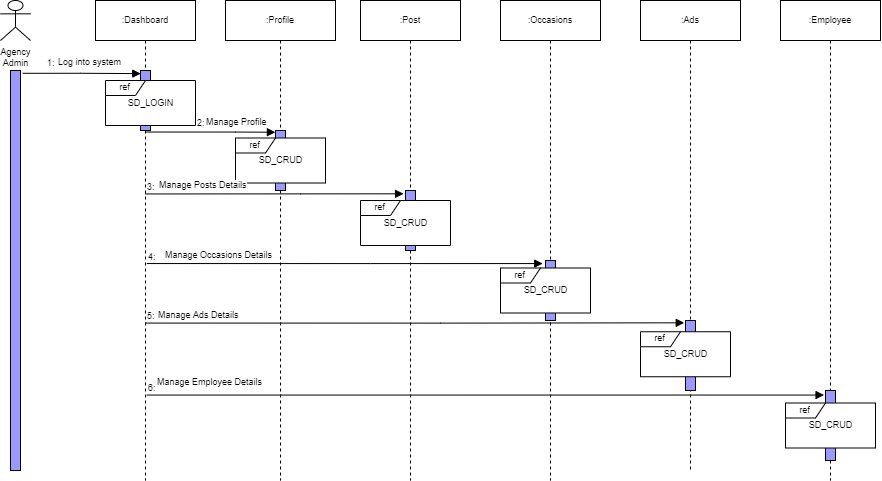

The diagram above was exported from draw.io. Its source (the exported page's mxGraphModel, read from the mxfile embedded in the PNG):
<mxGraphModel dx="1203" dy="658" grid="1" gridSize="10" guides="1" tooltips="1" connect="1" arrows="1" fold="1" page="1" pageScale="1" pageWidth="850" pageHeight="1100" math="0" shadow="0">
  <root>
    <mxCell id="0" />
    <mxCell id="1" parent="0" />
    <mxCell id="25hkNmyb2BoEXt571H8w-49" value=":Dashboard" style="shape=umlLifeline;perimeter=lifelinePerimeter;whiteSpace=wrap;html=1;container=1;collapsible=0;recursiveResize=0;outlineConnect=0;shadow=0;sketch=0;fontSize=9;" vertex="1" parent="1">
      <mxGeometry x="320" y="40" width="100" height="480" as="geometry" />
    </mxCell>
    <mxCell id="25hkNmyb2BoEXt571H8w-50" value="" style="html=1;points=[];perimeter=orthogonalPerimeter;rounded=0;shadow=0;glass=0;sketch=0;strokeColor=#000000;fillColor=#9999FF;fontSize=9;" vertex="1" parent="25hkNmyb2BoEXt571H8w-49">
      <mxGeometry x="45" y="70" width="10" height="60" as="geometry" />
    </mxCell>
    <mxCell id="25hkNmyb2BoEXt571H8w-161" value="" style="whiteSpace=wrap;html=1;fontSize=9;strokeColor=none;fillColor=default;" vertex="1" parent="25hkNmyb2BoEXt571H8w-49">
      <mxGeometry x="10" y="80" width="90" height="45" as="geometry" />
    </mxCell>
    <mxCell id="25hkNmyb2BoEXt571H8w-162" value="ref" style="shape=umlFrame;whiteSpace=wrap;html=1;fontSize=9;strokeColor=#000000;fillColor=default;width=40;height=15;" vertex="1" parent="25hkNmyb2BoEXt571H8w-49">
      <mxGeometry x="10" y="80" width="90" height="45" as="geometry" />
    </mxCell>
    <mxCell id="25hkNmyb2BoEXt571H8w-163" value="SD_LOGIN" style="text;html=1;align=center;verticalAlign=middle;resizable=0;points=[];autosize=1;strokeColor=none;fillColor=none;fontSize=9;" vertex="1" parent="25hkNmyb2BoEXt571H8w-49">
      <mxGeometry x="25" y="92.5" width="60" height="20" as="geometry" />
    </mxCell>
    <mxCell id="25hkNmyb2BoEXt571H8w-73" value=":Profile" style="shape=umlLifeline;perimeter=lifelinePerimeter;whiteSpace=wrap;html=1;container=1;collapsible=0;recursiveResize=0;outlineConnect=0;shadow=0;sketch=0;fontSize=9;" vertex="1" parent="1">
      <mxGeometry x="450" y="40" width="110" height="480" as="geometry" />
    </mxCell>
    <mxCell id="25hkNmyb2BoEXt571H8w-74" value="" style="html=1;points=[];perimeter=orthogonalPerimeter;rounded=0;shadow=0;glass=0;sketch=0;strokeColor=#000000;fillColor=#9999FF;fontSize=9;" vertex="1" parent="25hkNmyb2BoEXt571H8w-73">
      <mxGeometry x="50" y="130" width="10" height="60" as="geometry" />
    </mxCell>
    <mxCell id="25hkNmyb2BoEXt571H8w-158" value="" style="whiteSpace=wrap;html=1;fontSize=9;strokeColor=none;fillColor=default;" vertex="1" parent="25hkNmyb2BoEXt571H8w-73">
      <mxGeometry x="10" y="137.5" width="90" height="45" as="geometry" />
    </mxCell>
    <mxCell id="25hkNmyb2BoEXt571H8w-159" value="ref" style="shape=umlFrame;whiteSpace=wrap;html=1;fontSize=9;strokeColor=#000000;fillColor=default;width=40;height=15;" vertex="1" parent="25hkNmyb2BoEXt571H8w-73">
      <mxGeometry x="10" y="137.5" width="90" height="45" as="geometry" />
    </mxCell>
    <mxCell id="25hkNmyb2BoEXt571H8w-160" value="SD_CRUD" style="text;html=1;align=center;verticalAlign=middle;resizable=0;points=[];autosize=1;strokeColor=none;fillColor=none;fontSize=9;" vertex="1" parent="25hkNmyb2BoEXt571H8w-73">
      <mxGeometry x="25" y="150" width="60" height="20" as="geometry" />
    </mxCell>
    <mxCell id="25hkNmyb2BoEXt571H8w-81" value="Agency&lt;br style=&quot;font-size: 9px;&quot;&gt;Admin" style="shape=umlActor;verticalLabelPosition=bottom;verticalAlign=top;html=1;rounded=0;shadow=0;glass=0;sketch=0;strokeColor=#000000;fillColor=none;fontSize=9;" vertex="1" parent="1">
      <mxGeometry x="225" y="40" width="30" height="40" as="geometry" />
    </mxCell>
    <mxCell id="25hkNmyb2BoEXt571H8w-82" value="" style="html=1;points=[];perimeter=orthogonalPerimeter;rounded=0;shadow=0;glass=0;sketch=0;strokeColor=#000000;fillColor=#9999FF;fontSize=9;" vertex="1" parent="1">
      <mxGeometry x="235" y="110" width="10" height="400" as="geometry" />
    </mxCell>
    <mxCell id="25hkNmyb2BoEXt571H8w-109" value=":Post" style="shape=umlLifeline;perimeter=lifelinePerimeter;whiteSpace=wrap;html=1;container=1;collapsible=0;recursiveResize=0;outlineConnect=0;shadow=0;sketch=0;fontSize=9;" vertex="1" parent="1">
      <mxGeometry x="585" y="40" width="100" height="480" as="geometry" />
    </mxCell>
    <mxCell id="25hkNmyb2BoEXt571H8w-110" value="" style="html=1;points=[];perimeter=orthogonalPerimeter;rounded=0;shadow=0;glass=0;sketch=0;strokeColor=#000000;fillColor=#9999FF;fontSize=9;" vertex="1" parent="25hkNmyb2BoEXt571H8w-109">
      <mxGeometry x="45" y="190" width="10" height="60" as="geometry" />
    </mxCell>
    <mxCell id="25hkNmyb2BoEXt571H8w-166" value="" style="whiteSpace=wrap;html=1;fontSize=9;strokeColor=none;fillColor=default;" vertex="1" parent="25hkNmyb2BoEXt571H8w-109">
      <mxGeometry y="200" width="90" height="45" as="geometry" />
    </mxCell>
    <mxCell id="25hkNmyb2BoEXt571H8w-167" value="ref" style="shape=umlFrame;whiteSpace=wrap;html=1;fontSize=9;strokeColor=#000000;fillColor=default;width=40;height=15;" vertex="1" parent="25hkNmyb2BoEXt571H8w-109">
      <mxGeometry y="200" width="90" height="45" as="geometry" />
    </mxCell>
    <mxCell id="25hkNmyb2BoEXt571H8w-168" value="SD_CRUD" style="text;html=1;align=center;verticalAlign=middle;resizable=0;points=[];autosize=1;strokeColor=none;fillColor=none;fontSize=9;" vertex="1" parent="25hkNmyb2BoEXt571H8w-109">
      <mxGeometry x="15" y="212.5" width="60" height="20" as="geometry" />
    </mxCell>
    <mxCell id="25hkNmyb2BoEXt571H8w-111" value=":Occasions" style="shape=umlLifeline;perimeter=lifelinePerimeter;whiteSpace=wrap;html=1;container=1;collapsible=0;recursiveResize=0;outlineConnect=0;shadow=0;sketch=0;fontSize=9;" vertex="1" parent="1">
      <mxGeometry x="725" y="40" width="100" height="480" as="geometry" />
    </mxCell>
    <mxCell id="25hkNmyb2BoEXt571H8w-114" value="" style="html=1;points=[];perimeter=orthogonalPerimeter;rounded=0;shadow=0;glass=0;sketch=0;strokeColor=#000000;fillColor=#9999FF;fontSize=9;" vertex="1" parent="25hkNmyb2BoEXt571H8w-111">
      <mxGeometry x="45" y="260" width="10" height="60" as="geometry" />
    </mxCell>
    <mxCell id="25hkNmyb2BoEXt571H8w-172" value="" style="whiteSpace=wrap;html=1;fontSize=9;strokeColor=none;fillColor=default;" vertex="1" parent="25hkNmyb2BoEXt571H8w-111">
      <mxGeometry y="267.5" width="90" height="45" as="geometry" />
    </mxCell>
    <mxCell id="25hkNmyb2BoEXt571H8w-173" value="ref" style="shape=umlFrame;whiteSpace=wrap;html=1;fontSize=9;strokeColor=#000000;fillColor=default;width=40;height=15;" vertex="1" parent="25hkNmyb2BoEXt571H8w-111">
      <mxGeometry y="267.5" width="90" height="45" as="geometry" />
    </mxCell>
    <mxCell id="25hkNmyb2BoEXt571H8w-174" value="SD_CRUD" style="text;html=1;align=center;verticalAlign=middle;resizable=0;points=[];autosize=1;strokeColor=none;fillColor=none;fontSize=9;" vertex="1" parent="25hkNmyb2BoEXt571H8w-111">
      <mxGeometry x="15" y="280" width="60" height="20" as="geometry" />
    </mxCell>
    <mxCell id="25hkNmyb2BoEXt571H8w-115" value=":Ads" style="shape=umlLifeline;perimeter=lifelinePerimeter;whiteSpace=wrap;html=1;container=1;collapsible=0;recursiveResize=0;outlineConnect=0;shadow=0;sketch=0;fontSize=9;" vertex="1" parent="1">
      <mxGeometry x="865" y="40" width="100" height="470" as="geometry" />
    </mxCell>
    <mxCell id="25hkNmyb2BoEXt571H8w-116" value="" style="html=1;points=[];perimeter=orthogonalPerimeter;rounded=0;shadow=0;glass=0;sketch=0;strokeColor=#000000;fillColor=#9999FF;fontSize=9;" vertex="1" parent="25hkNmyb2BoEXt571H8w-115">
      <mxGeometry x="45" y="320" width="10" height="70" as="geometry" />
    </mxCell>
    <mxCell id="25hkNmyb2BoEXt571H8w-176" value="" style="whiteSpace=wrap;html=1;fontSize=9;strokeColor=none;fillColor=default;" vertex="1" parent="25hkNmyb2BoEXt571H8w-115">
      <mxGeometry y="331.25" width="90" height="45" as="geometry" />
    </mxCell>
    <mxCell id="25hkNmyb2BoEXt571H8w-177" value="ref" style="shape=umlFrame;whiteSpace=wrap;html=1;fontSize=9;strokeColor=#000000;fillColor=default;width=40;height=15;" vertex="1" parent="25hkNmyb2BoEXt571H8w-115">
      <mxGeometry y="331.25" width="90" height="45" as="geometry" />
    </mxCell>
    <mxCell id="25hkNmyb2BoEXt571H8w-178" value="SD_CRUD" style="text;html=1;align=center;verticalAlign=middle;resizable=0;points=[];autosize=1;strokeColor=none;fillColor=none;fontSize=9;" vertex="1" parent="25hkNmyb2BoEXt571H8w-115">
      <mxGeometry x="15" y="343.75" width="60" height="20" as="geometry" />
    </mxCell>
    <mxCell id="25hkNmyb2BoEXt571H8w-117" value=":Employee" style="shape=umlLifeline;perimeter=lifelinePerimeter;whiteSpace=wrap;html=1;container=1;collapsible=0;recursiveResize=0;outlineConnect=0;shadow=0;sketch=0;fontSize=9;" vertex="1" parent="1">
      <mxGeometry x="1005" y="40" width="100" height="480" as="geometry" />
    </mxCell>
    <mxCell id="25hkNmyb2BoEXt571H8w-118" value="" style="html=1;points=[];perimeter=orthogonalPerimeter;rounded=0;shadow=0;glass=0;sketch=0;strokeColor=#000000;fillColor=#9999FF;fontSize=9;" vertex="1" parent="25hkNmyb2BoEXt571H8w-117">
      <mxGeometry x="45" y="390" width="10" height="70" as="geometry" />
    </mxCell>
    <mxCell id="25hkNmyb2BoEXt571H8w-179" value="" style="whiteSpace=wrap;html=1;fontSize=9;strokeColor=none;fillColor=default;" vertex="1" parent="25hkNmyb2BoEXt571H8w-117">
      <mxGeometry x="5" y="402.5" width="90" height="45" as="geometry" />
    </mxCell>
    <mxCell id="25hkNmyb2BoEXt571H8w-180" value="ref" style="shape=umlFrame;whiteSpace=wrap;html=1;fontSize=9;strokeColor=#000000;fillColor=default;width=40;height=15;" vertex="1" parent="25hkNmyb2BoEXt571H8w-117">
      <mxGeometry x="5" y="402.5" width="90" height="45" as="geometry" />
    </mxCell>
    <mxCell id="25hkNmyb2BoEXt571H8w-181" value="SD_CRUD" style="text;html=1;align=center;verticalAlign=middle;resizable=0;points=[];autosize=1;strokeColor=none;fillColor=none;fontSize=9;" vertex="1" parent="25hkNmyb2BoEXt571H8w-117">
      <mxGeometry x="20" y="415" width="60" height="20" as="geometry" />
    </mxCell>
    <mxCell id="25hkNmyb2BoEXt571H8w-104" value="Log into system" style="endArrow=block;endFill=1;html=1;edgeStyle=orthogonalEdgeStyle;align=left;verticalAlign=top;rounded=0;fontSize=9;entryX=0.022;entryY=0.052;entryDx=0;entryDy=0;entryPerimeter=0;exitX=1.225;exitY=0.007;exitDx=0;exitDy=0;exitPerimeter=0;" edge="1" parent="1" source="25hkNmyb2BoEXt571H8w-82" target="25hkNmyb2BoEXt571H8w-50">
      <mxGeometry x="-0.4363" y="23" relative="1" as="geometry">
        <mxPoint x="250" y="150" as="sourcePoint" />
        <mxPoint x="334.5200000000001" y="129.66000000000003" as="targetPoint" />
        <mxPoint as="offset" />
      </mxGeometry>
    </mxCell>
    <mxCell id="25hkNmyb2BoEXt571H8w-105" value="1:" style="edgeLabel;resizable=0;html=1;align=left;verticalAlign=bottom;fontSize=9;" connectable="0" vertex="1" parent="25hkNmyb2BoEXt571H8w-104">
      <mxGeometry x="-1" relative="1" as="geometry">
        <mxPoint x="23" y="-3" as="offset" />
      </mxGeometry>
    </mxCell>
    <mxCell id="25hkNmyb2BoEXt571H8w-138" value="&lt;span style=&quot;font-size: 9px;&quot;&gt;Manage Profile&lt;/span&gt;" style="endArrow=block;endFill=1;html=1;edgeStyle=orthogonalEdgeStyle;align=left;verticalAlign=top;rounded=0;fontSize=9;entryX=-0.01;entryY=0.029;entryDx=0;entryDy=0;entryPerimeter=0;exitX=0.51;exitY=0.274;exitDx=0;exitDy=0;exitPerimeter=0;" edge="1" parent="1" source="25hkNmyb2BoEXt571H8w-49" target="25hkNmyb2BoEXt571H8w-74">
      <mxGeometry x="-0.0864" y="22" relative="1" as="geometry">
        <mxPoint x="370" y="200" as="sourcePoint" />
        <mxPoint x="490" y="200" as="targetPoint" />
        <mxPoint as="offset" />
      </mxGeometry>
    </mxCell>
    <mxCell id="25hkNmyb2BoEXt571H8w-139" value="2:" style="edgeLabel;resizable=0;html=1;align=left;verticalAlign=bottom;fontSize=9;strokeColor=#FFFFFF;fillColor=default;" connectable="0" vertex="1" parent="25hkNmyb2BoEXt571H8w-138">
      <mxGeometry x="-1" relative="1" as="geometry">
        <mxPoint x="49" y="-2" as="offset" />
      </mxGeometry>
    </mxCell>
    <mxCell id="25hkNmyb2BoEXt571H8w-164" value="Manage Posts Details" style="endArrow=block;endFill=1;html=1;edgeStyle=orthogonalEdgeStyle;align=left;verticalAlign=top;rounded=0;fontSize=9;entryX=-0.194;entryY=0.055;entryDx=0;entryDy=0;entryPerimeter=0;exitX=0.499;exitY=0.403;exitDx=0;exitDy=0;exitPerimeter=0;" edge="1" parent="1" source="25hkNmyb2BoEXt571H8w-49" target="25hkNmyb2BoEXt571H8w-110">
      <mxGeometry x="-0.9048" y="20" relative="1" as="geometry">
        <mxPoint x="370" y="260" as="sourcePoint" />
        <mxPoint x="580" y="260" as="targetPoint" />
        <mxPoint as="offset" />
      </mxGeometry>
    </mxCell>
    <mxCell id="25hkNmyb2BoEXt571H8w-165" value="3:" style="edgeLabel;resizable=0;html=1;align=left;verticalAlign=bottom;fontSize=9;strokeColor=default;fillColor=default;" connectable="0" vertex="1" parent="25hkNmyb2BoEXt571H8w-164">
      <mxGeometry x="-1" relative="1" as="geometry" />
    </mxCell>
    <mxCell id="25hkNmyb2BoEXt571H8w-170" value="Manage Occasions Details" style="endArrow=block;endFill=1;html=1;edgeStyle=orthogonalEdgeStyle;align=left;verticalAlign=top;rounded=0;fontSize=9;entryX=-0.279;entryY=0.051;entryDx=0;entryDy=0;entryPerimeter=0;exitX=0.513;exitY=0.548;exitDx=0;exitDy=0;exitPerimeter=0;" edge="1" parent="1" source="25hkNmyb2BoEXt571H8w-49" target="25hkNmyb2BoEXt571H8w-114">
      <mxGeometry x="-0.913" y="20" relative="1" as="geometry">
        <mxPoint x="375" y="320" as="sourcePoint" />
        <mxPoint x="720" y="320" as="targetPoint" />
        <mxPoint as="offset" />
      </mxGeometry>
    </mxCell>
    <mxCell id="25hkNmyb2BoEXt571H8w-171" value="4:&amp;nbsp;" style="edgeLabel;resizable=0;html=1;align=left;verticalAlign=bottom;fontSize=9;strokeColor=default;fillColor=default;" connectable="0" vertex="1" parent="25hkNmyb2BoEXt571H8w-170">
      <mxGeometry x="-1" relative="1" as="geometry" />
    </mxCell>
    <mxCell id="25hkNmyb2BoEXt571H8w-182" value="Manage Ads Details" style="endArrow=block;endFill=1;html=1;edgeStyle=orthogonalEdgeStyle;align=left;verticalAlign=top;rounded=0;fontSize=9;entryX=-0.126;entryY=0.033;entryDx=0;entryDy=0;entryPerimeter=0;exitX=0.499;exitY=0.672;exitDx=0;exitDy=0;exitPerimeter=0;" edge="1" parent="1" source="25hkNmyb2BoEXt571H8w-49" target="25hkNmyb2BoEXt571H8w-116">
      <mxGeometry x="-0.9586" y="20" relative="1" as="geometry">
        <mxPoint x="380" y="390" as="sourcePoint" />
        <mxPoint x="855" y="390" as="targetPoint" />
        <mxPoint as="offset" />
      </mxGeometry>
    </mxCell>
    <mxCell id="25hkNmyb2BoEXt571H8w-183" value="5:" style="edgeLabel;resizable=0;html=1;align=left;verticalAlign=bottom;fontSize=9;strokeColor=default;fillColor=default;" connectable="0" vertex="1" parent="25hkNmyb2BoEXt571H8w-182">
      <mxGeometry x="-1" relative="1" as="geometry" />
    </mxCell>
    <mxCell id="25hkNmyb2BoEXt571H8w-184" value="Manage Employee Details" style="endArrow=block;endFill=1;html=1;edgeStyle=orthogonalEdgeStyle;align=left;verticalAlign=top;rounded=0;fontSize=9;entryX=-0.145;entryY=0.065;entryDx=0;entryDy=0;entryPerimeter=0;exitX=0.511;exitY=0.822;exitDx=0;exitDy=0;exitPerimeter=0;" edge="1" parent="1" source="25hkNmyb2BoEXt571H8w-49" target="25hkNmyb2BoEXt571H8w-118">
      <mxGeometry x="-0.9737" y="25" relative="1" as="geometry">
        <mxPoint x="370" y="480" as="sourcePoint" />
        <mxPoint x="935" y="470" as="targetPoint" />
        <mxPoint as="offset" />
      </mxGeometry>
    </mxCell>
    <mxCell id="25hkNmyb2BoEXt571H8w-185" value="6:" style="edgeLabel;resizable=0;html=1;align=left;verticalAlign=bottom;fontSize=9;strokeColor=default;fillColor=default;" connectable="0" vertex="1" parent="25hkNmyb2BoEXt571H8w-184">
      <mxGeometry x="-1" relative="1" as="geometry" />
    </mxCell>
  </root>
</mxGraphModel>